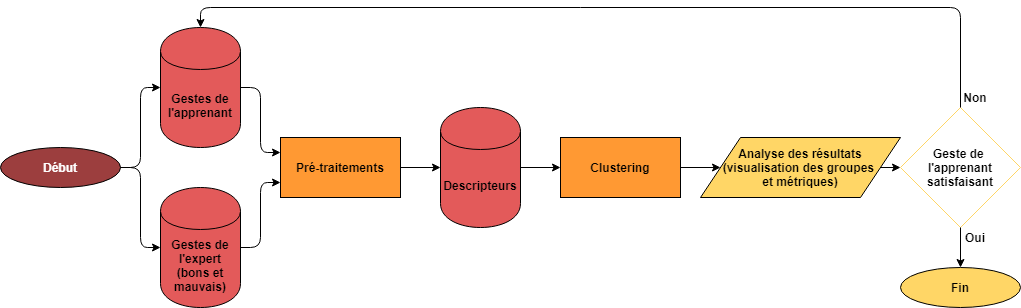

The diagram above was exported from draw.io. Its source (the exported page's mxGraphModel, read from the mxfile embedded in the PNG):
<mxGraphModel dx="1422" dy="713" grid="1" gridSize="10" guides="1" tooltips="1" connect="1" arrows="1" fold="1" page="1" pageScale="1" pageWidth="826" pageHeight="1169" math="0" shadow="0">
  <root>
    <mxCell id="0" />
    <mxCell id="1" parent="0" />
    <mxCell id="otZgtWEZGW6rydAFXvrP-1" value="Geste de &lt;br&gt;l'apprenant satisfaisant" style="rhombus;whiteSpace=wrap;html=1;fillColor=none;strokeColor=#FFD666;fontStyle=1" parent="1" vertex="1">
      <mxGeometry x="910" y="110" width="120" height="120" as="geometry" />
    </mxCell>
    <mxCell id="otZgtWEZGW6rydAFXvrP-2" value="Analyse des résultats&lt;br style=&quot;font-size: 12px;&quot;&gt;(visualisation des groupes &lt;br style=&quot;font-size: 12px;&quot;&gt;et métriques)" style="shape=parallelogram;perimeter=parallelogramPerimeter;whiteSpace=wrap;html=1;fillColor=#FFD666;fontSize=12;fontStyle=1" parent="1" vertex="1">
      <mxGeometry x="710" y="140" width="200" height="60" as="geometry" />
    </mxCell>
    <mxCell id="otZgtWEZGW6rydAFXvrP-3" value="" style="endArrow=classic;html=1;entryX=0;entryY=0.5;entryDx=0;entryDy=0;exitX=1;exitY=0.5;exitDx=0;exitDy=0;" parent="1" source="otZgtWEZGW6rydAFXvrP-2" target="otZgtWEZGW6rydAFXvrP-1" edge="1">
      <mxGeometry width="50" height="50" relative="1" as="geometry">
        <mxPoint x="850" y="290" as="sourcePoint" />
        <mxPoint x="900" y="240" as="targetPoint" />
      </mxGeometry>
    </mxCell>
    <mxCell id="otZgtWEZGW6rydAFXvrP-6" value="Gestes de l'expert (bons et mauvais)" style="shape=cylinder;whiteSpace=wrap;html=1;boundedLbl=1;backgroundOutline=1;fillColor=#E35A5A;fontStyle=1" parent="1" vertex="1">
      <mxGeometry x="170" y="190" width="80" height="120" as="geometry" />
    </mxCell>
    <mxCell id="otZgtWEZGW6rydAFXvrP-7" value="Pré-traitements" style="rounded=0;whiteSpace=wrap;html=1;fillColor=#FF9933;fontColor=#000000;fontStyle=1" parent="1" vertex="1">
      <mxGeometry x="290" y="140" width="120" height="60" as="geometry" />
    </mxCell>
    <mxCell id="otZgtWEZGW6rydAFXvrP-8" value="Clustering" style="rounded=0;whiteSpace=wrap;html=1;fillColor=#FF9933;fontStyle=1" parent="1" vertex="1">
      <mxGeometry x="570" y="140" width="120" height="60" as="geometry" />
    </mxCell>
    <mxCell id="otZgtWEZGW6rydAFXvrP-9" value="Gestes de l'apprenant" style="shape=cylinder;whiteSpace=wrap;html=1;boundedLbl=1;backgroundOutline=1;fillColor=#E35A5A;fontStyle=1" parent="1" vertex="1">
      <mxGeometry x="170" y="30" width="80" height="120" as="geometry" />
    </mxCell>
    <mxCell id="otZgtWEZGW6rydAFXvrP-10" value="" style="endArrow=classic;html=1;entryX=0;entryY=0.75;entryDx=0;entryDy=0;exitX=1;exitY=0.5;exitDx=0;exitDy=0;" parent="1" source="otZgtWEZGW6rydAFXvrP-6" target="otZgtWEZGW6rydAFXvrP-7" edge="1">
      <mxGeometry width="50" height="50" relative="1" as="geometry">
        <mxPoint x="250" y="340" as="sourcePoint" />
        <mxPoint x="300" y="290" as="targetPoint" />
        <Array as="points">
          <mxPoint x="270" y="250" />
          <mxPoint x="270" y="185" />
        </Array>
      </mxGeometry>
    </mxCell>
    <mxCell id="otZgtWEZGW6rydAFXvrP-11" value="" style="endArrow=classic;html=1;exitX=1;exitY=0.5;exitDx=0;exitDy=0;entryX=0;entryY=0.25;entryDx=0;entryDy=0;" parent="1" source="otZgtWEZGW6rydAFXvrP-9" target="otZgtWEZGW6rydAFXvrP-7" edge="1">
      <mxGeometry width="50" height="50" relative="1" as="geometry">
        <mxPoint x="290" y="120" as="sourcePoint" />
        <mxPoint x="340" y="70" as="targetPoint" />
        <Array as="points">
          <mxPoint x="270" y="90" />
          <mxPoint x="270" y="155" />
        </Array>
      </mxGeometry>
    </mxCell>
    <mxCell id="otZgtWEZGW6rydAFXvrP-14" value="" style="endArrow=classic;html=1;entryX=0;entryY=0.5;entryDx=0;entryDy=0;exitX=1;exitY=0.5;exitDx=0;exitDy=0;" parent="1" source="otZgtWEZGW6rydAFXvrP-8" target="otZgtWEZGW6rydAFXvrP-2" edge="1">
      <mxGeometry width="50" height="50" relative="1" as="geometry">
        <mxPoint x="620" y="270" as="sourcePoint" />
        <mxPoint x="670" y="220" as="targetPoint" />
      </mxGeometry>
    </mxCell>
    <mxCell id="otZgtWEZGW6rydAFXvrP-15" value="" style="endArrow=classic;html=1;exitX=0.5;exitY=0;exitDx=0;exitDy=0;entryX=0.5;entryY=0;entryDx=0;entryDy=0;" parent="1" source="otZgtWEZGW6rydAFXvrP-1" target="otZgtWEZGW6rydAFXvrP-9" edge="1">
      <mxGeometry width="50" height="50" relative="1" as="geometry">
        <mxPoint x="850" y="80" as="sourcePoint" />
        <mxPoint x="870" y="30" as="targetPoint" />
        <Array as="points">
          <mxPoint x="970" y="10" />
          <mxPoint x="210" y="10" />
        </Array>
      </mxGeometry>
    </mxCell>
    <mxCell id="otZgtWEZGW6rydAFXvrP-16" value="Fin" style="ellipse;whiteSpace=wrap;html=1;fillColor=#FFD666;fontStyle=1" parent="1" vertex="1">
      <mxGeometry x="910" y="270" width="120" height="40" as="geometry" />
    </mxCell>
    <mxCell id="otZgtWEZGW6rydAFXvrP-17" value="" style="endArrow=classic;html=1;entryX=0.5;entryY=0;entryDx=0;entryDy=0;exitX=0.5;exitY=1;exitDx=0;exitDy=0;" parent="1" source="otZgtWEZGW6rydAFXvrP-1" target="otZgtWEZGW6rydAFXvrP-16" edge="1">
      <mxGeometry width="50" height="50" relative="1" as="geometry">
        <mxPoint x="820" y="270" as="sourcePoint" />
        <mxPoint x="870" y="220" as="targetPoint" />
      </mxGeometry>
    </mxCell>
    <mxCell id="otZgtWEZGW6rydAFXvrP-18" value="Non" style="text;html=1;strokeColor=none;fillColor=none;align=center;verticalAlign=middle;whiteSpace=wrap;rounded=0;fontStyle=1" parent="1" vertex="1">
      <mxGeometry x="970" y="90" width="30" height="20" as="geometry" />
    </mxCell>
    <mxCell id="otZgtWEZGW6rydAFXvrP-19" value="Oui" style="text;html=1;strokeColor=none;fillColor=none;align=center;verticalAlign=middle;whiteSpace=wrap;rounded=0;fontStyle=1" parent="1" vertex="1">
      <mxGeometry x="970" y="230" width="30" height="20" as="geometry" />
    </mxCell>
    <mxCell id="otZgtWEZGW6rydAFXvrP-20" value="Début" style="ellipse;whiteSpace=wrap;html=1;fillColor=#9C3E3E;fontStyle=1;fontColor=#FFFFFF;" parent="1" vertex="1">
      <mxGeometry x="10" y="150" width="120" height="40" as="geometry" />
    </mxCell>
    <mxCell id="otZgtWEZGW6rydAFXvrP-21" value="" style="endArrow=classic;html=1;fontSize=12;fontColor=#000000;entryX=0;entryY=0.5;entryDx=0;entryDy=0;exitX=1;exitY=0.5;exitDx=0;exitDy=0;" parent="1" source="otZgtWEZGW6rydAFXvrP-20" target="otZgtWEZGW6rydAFXvrP-9" edge="1">
      <mxGeometry width="50" height="50" relative="1" as="geometry">
        <mxPoint x="60" y="110" as="sourcePoint" />
        <mxPoint x="110" y="60" as="targetPoint" />
        <Array as="points">
          <mxPoint x="150" y="170" />
          <mxPoint x="150" y="90" />
        </Array>
      </mxGeometry>
    </mxCell>
    <mxCell id="otZgtWEZGW6rydAFXvrP-22" value="" style="endArrow=classic;html=1;fontSize=12;fontColor=#000000;entryX=0;entryY=0.5;entryDx=0;entryDy=0;" parent="1" target="otZgtWEZGW6rydAFXvrP-6" edge="1">
      <mxGeometry width="50" height="50" relative="1" as="geometry">
        <mxPoint x="130" y="170" as="sourcePoint" />
        <mxPoint x="40" y="260" as="targetPoint" />
        <Array as="points">
          <mxPoint x="150" y="170" />
          <mxPoint x="150" y="250" />
        </Array>
      </mxGeometry>
    </mxCell>
    <mxCell id="7mRQYVNGsyE2M81A5_by-3" value="Descripteurs" style="shape=cylinder;whiteSpace=wrap;html=1;boundedLbl=1;backgroundOutline=1;fillColor=#E35A5A;fontStyle=1" vertex="1" parent="1">
      <mxGeometry x="450" y="110" width="80" height="120" as="geometry" />
    </mxCell>
    <mxCell id="7mRQYVNGsyE2M81A5_by-4" value="" style="endArrow=classic;html=1;exitX=1;exitY=0.5;exitDx=0;exitDy=0;entryX=0;entryY=0.5;entryDx=0;entryDy=0;" edge="1" parent="1" source="otZgtWEZGW6rydAFXvrP-7" target="7mRQYVNGsyE2M81A5_by-3">
      <mxGeometry width="50" height="50" relative="1" as="geometry">
        <mxPoint x="440" y="310" as="sourcePoint" />
        <mxPoint x="490" y="260" as="targetPoint" />
      </mxGeometry>
    </mxCell>
    <mxCell id="7mRQYVNGsyE2M81A5_by-5" value="" style="endArrow=classic;html=1;exitX=1;exitY=0.5;exitDx=0;exitDy=0;entryX=0;entryY=0.5;entryDx=0;entryDy=0;" edge="1" parent="1" source="7mRQYVNGsyE2M81A5_by-3" target="otZgtWEZGW6rydAFXvrP-8">
      <mxGeometry width="50" height="50" relative="1" as="geometry">
        <mxPoint x="420" y="180" as="sourcePoint" />
        <mxPoint x="460" y="180" as="targetPoint" />
      </mxGeometry>
    </mxCell>
  </root>
</mxGraphModel>